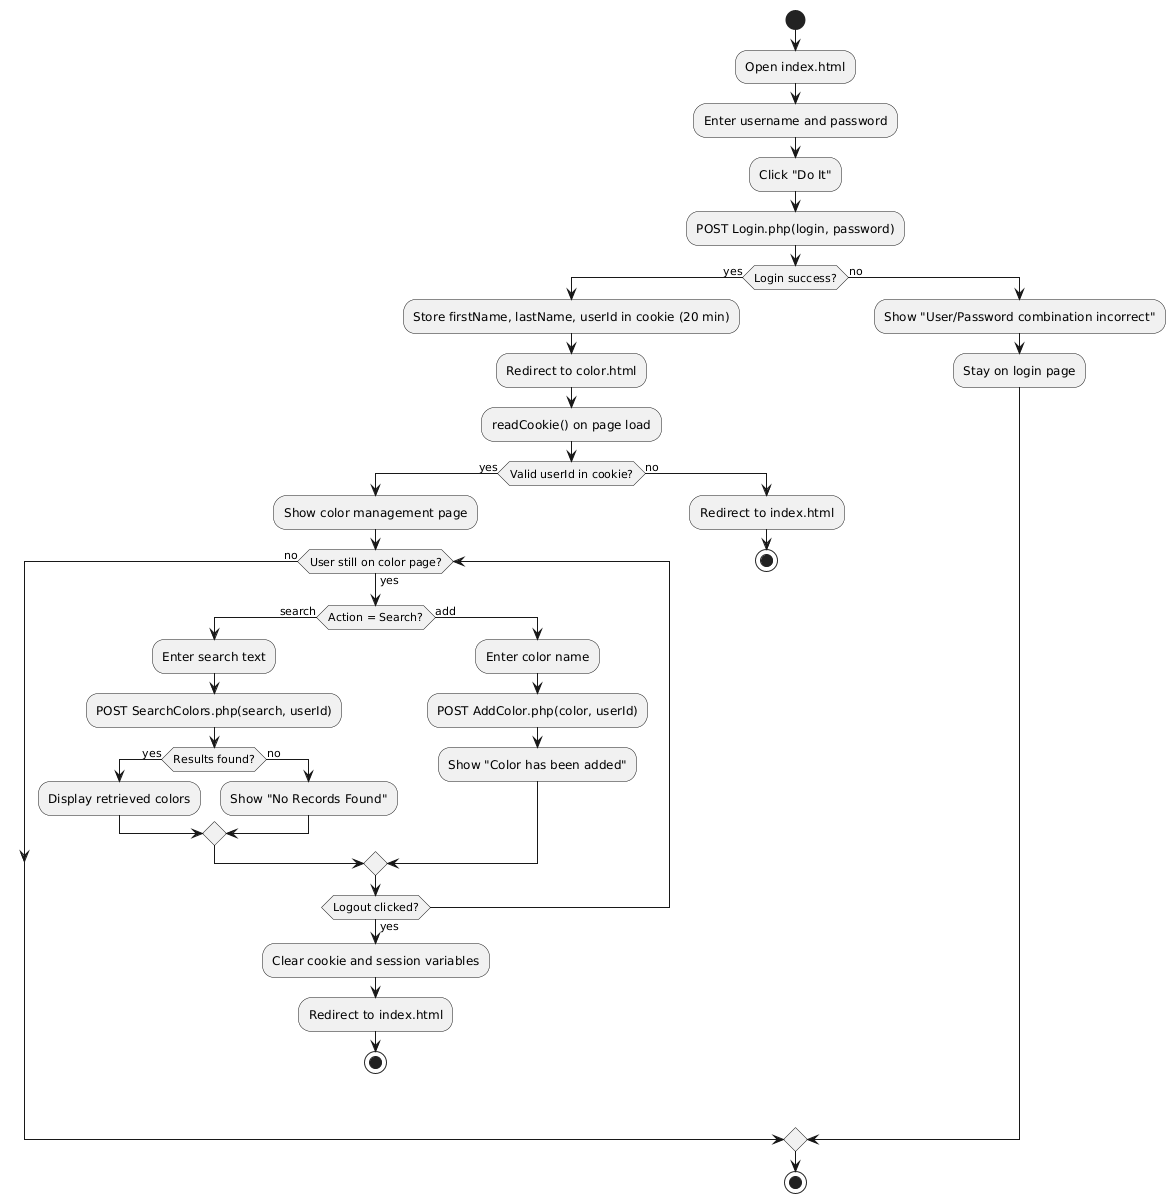

The diagram above was rendered by PlantUML. Its source (embedded in the PNG):
@startuml
start

:Open index.html;
:Enter username and password;
:Click "Do It";
:POST Login.php(login, password);

if (Login success?) then (yes)
  :Store firstName, lastName, userId in cookie (20 min);
  :Redirect to color.html;
  :readCookie() on page load;

  if (Valid userId in cookie?) then (yes)
    :Show color management page;

    while (User still on color page?) is (yes)
      if (Action = Search?) then (search)
        :Enter search text;
        :POST SearchColors.php(search, userId);
        if (Results found?) then (yes)
          :Display retrieved colors;
        else (no)
          :Show "No Records Found";
        endif
      else (add)
        :Enter color name;
        :POST AddColor.php(color, userId);
        :Show "Color has been added";
      endif

      if (Logout clicked?) then (yes)
        :Clear cookie and session variables;
        :Redirect to index.html;
        stop
      endif
    endwhile (no)
  else (no)
    :Redirect to index.html;
    stop
  endif

else (no)
  :Show "User/Password combination incorrect";
  :Stay on login page;
endif

stop
@enduml